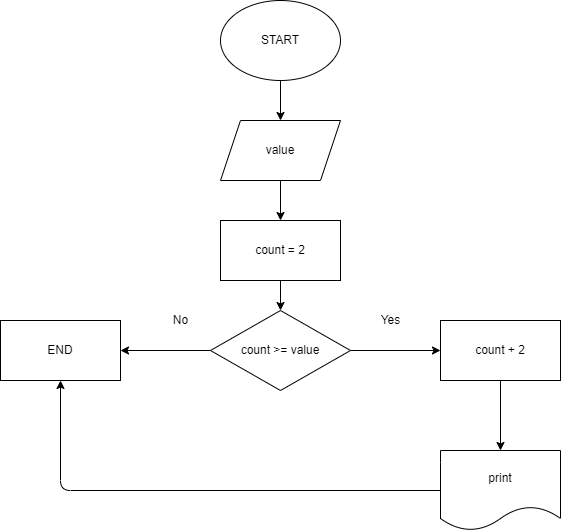

The diagram above was exported from draw.io. Its source (the exported page's mxGraphModel, read from the mxfile embedded in the PNG):
<mxGraphModel dx="1118" dy="544" grid="1" gridSize="10" guides="1" tooltips="1" connect="1" arrows="1" fold="1" page="1" pageScale="1" pageWidth="827" pageHeight="1169" math="0" shadow="0">
  <root>
    <mxCell id="0" />
    <mxCell id="1" parent="0" />
    <mxCell id="6" value="" style="edgeStyle=none;html=1;" edge="1" parent="1" source="2" target="5">
      <mxGeometry relative="1" as="geometry" />
    </mxCell>
    <mxCell id="2" value="START" style="ellipse;whiteSpace=wrap;html=1;" vertex="1" parent="1">
      <mxGeometry x="320" y="30" width="120" height="80" as="geometry" />
    </mxCell>
    <mxCell id="8" value="" style="edgeStyle=none;html=1;" edge="1" parent="1" source="5" target="7">
      <mxGeometry relative="1" as="geometry" />
    </mxCell>
    <mxCell id="5" value="value" style="shape=parallelogram;perimeter=parallelogramPerimeter;whiteSpace=wrap;html=1;fixedSize=1;" vertex="1" parent="1">
      <mxGeometry x="320" y="150" width="120" height="60" as="geometry" />
    </mxCell>
    <mxCell id="10" value="" style="edgeStyle=none;html=1;" edge="1" parent="1" source="7" target="9">
      <mxGeometry relative="1" as="geometry" />
    </mxCell>
    <mxCell id="7" value="count = 2" style="whiteSpace=wrap;html=1;" vertex="1" parent="1">
      <mxGeometry x="320" y="250" width="120" height="60" as="geometry" />
    </mxCell>
    <mxCell id="12" value="" style="edgeStyle=none;html=1;" edge="1" parent="1" source="9" target="11">
      <mxGeometry relative="1" as="geometry" />
    </mxCell>
    <mxCell id="15" value="" style="edgeStyle=none;html=1;" edge="1" parent="1" source="9" target="14">
      <mxGeometry relative="1" as="geometry" />
    </mxCell>
    <mxCell id="9" value="count &amp;gt;= value" style="rhombus;whiteSpace=wrap;html=1;" vertex="1" parent="1">
      <mxGeometry x="310" y="340" width="140" height="80" as="geometry" />
    </mxCell>
    <mxCell id="21" value="" style="edgeStyle=none;html=1;" edge="1" parent="1" source="11" target="20">
      <mxGeometry relative="1" as="geometry" />
    </mxCell>
    <mxCell id="11" value="count + 2" style="whiteSpace=wrap;html=1;" vertex="1" parent="1">
      <mxGeometry x="540" y="350" width="120" height="60" as="geometry" />
    </mxCell>
    <mxCell id="13" value="Yes" style="text;html=1;align=center;verticalAlign=middle;resizable=0;points=[];autosize=1;strokeColor=none;fillColor=none;" vertex="1" parent="1">
      <mxGeometry x="470" y="340" width="40" height="20" as="geometry" />
    </mxCell>
    <mxCell id="14" value="END" style="whiteSpace=wrap;html=1;" vertex="1" parent="1">
      <mxGeometry x="100" y="350" width="120" height="60" as="geometry" />
    </mxCell>
    <mxCell id="16" value="No" style="text;html=1;align=center;verticalAlign=middle;resizable=0;points=[];autosize=1;strokeColor=none;fillColor=none;" vertex="1" parent="1">
      <mxGeometry x="265" y="340" width="30" height="20" as="geometry" />
    </mxCell>
    <mxCell id="23" value="" style="edgeStyle=none;html=1;entryX=0.5;entryY=1;entryDx=0;entryDy=0;" edge="1" parent="1" source="20" target="14">
      <mxGeometry relative="1" as="geometry">
        <mxPoint x="460" y="520" as="targetPoint" />
        <Array as="points">
          <mxPoint x="160" y="520" />
        </Array>
      </mxGeometry>
    </mxCell>
    <mxCell id="20" value="print" style="shape=document;whiteSpace=wrap;html=1;boundedLbl=1;" vertex="1" parent="1">
      <mxGeometry x="540" y="480" width="120" height="80" as="geometry" />
    </mxCell>
  </root>
</mxGraphModel>